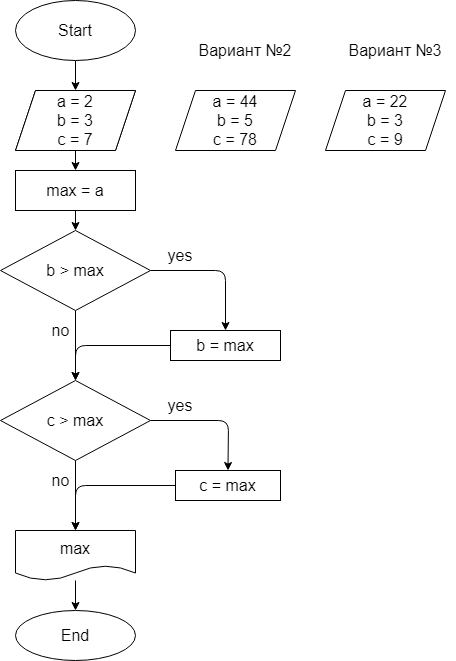

The diagram above was exported from draw.io. Its source (the exported page's mxGraphModel, read from the mxfile embedded in the PNG):
<mxGraphModel dx="650" dy="353" grid="1" gridSize="10" guides="1" tooltips="1" connect="1" arrows="1" fold="1" page="1" pageScale="1" pageWidth="850" pageHeight="1100" math="0" shadow="0">
  <root>
    <mxCell id="0" />
    <mxCell id="1" parent="0" />
    <mxCell id="4" value="" style="edgeStyle=none;html=1;fontSize=16;" edge="1" parent="1" source="2" target="3">
      <mxGeometry relative="1" as="geometry" />
    </mxCell>
    <mxCell id="2" value="&lt;font style=&quot;font-size: 16px&quot;&gt;Start&lt;/font&gt;" style="ellipse;whiteSpace=wrap;html=1;" vertex="1" parent="1">
      <mxGeometry x="160" y="10" width="120" height="60" as="geometry" />
    </mxCell>
    <mxCell id="6" value="" style="edgeStyle=none;html=1;fontSize=16;" edge="1" parent="1" source="3" target="5">
      <mxGeometry relative="1" as="geometry" />
    </mxCell>
    <mxCell id="3" value="&lt;font style=&quot;font-size: 16px&quot;&gt;a = 2&lt;br&gt;b = 3&lt;br&gt;c = 7&lt;/font&gt;" style="shape=parallelogram;perimeter=parallelogramPerimeter;whiteSpace=wrap;html=1;fixedSize=1;" vertex="1" parent="1">
      <mxGeometry x="160" y="100" width="120" height="60" as="geometry" />
    </mxCell>
    <mxCell id="8" value="" style="edgeStyle=none;html=1;fontSize=16;" edge="1" parent="1" source="5" target="7">
      <mxGeometry relative="1" as="geometry" />
    </mxCell>
    <mxCell id="5" value="&lt;font style=&quot;font-size: 16px&quot;&gt;max = a&lt;/font&gt;" style="whiteSpace=wrap;html=1;" vertex="1" parent="1">
      <mxGeometry x="160" y="180" width="120" height="40" as="geometry" />
    </mxCell>
    <mxCell id="10" value="" style="edgeStyle=none;html=1;fontSize=16;entryX=0.5;entryY=0;entryDx=0;entryDy=0;" edge="1" parent="1" source="7" target="20">
      <mxGeometry relative="1" as="geometry">
        <mxPoint x="380" y="335" as="targetPoint" />
        <Array as="points">
          <mxPoint x="370" y="280" />
        </Array>
      </mxGeometry>
    </mxCell>
    <mxCell id="27" value="" style="edgeStyle=none;html=1;fontSize=16;" edge="1" parent="1" source="7" target="26">
      <mxGeometry relative="1" as="geometry" />
    </mxCell>
    <mxCell id="7" value="&lt;font style=&quot;font-size: 16px&quot;&gt;b &amp;gt; max&lt;/font&gt;" style="rhombus;whiteSpace=wrap;html=1;" vertex="1" parent="1">
      <mxGeometry x="145" y="240" width="150" height="80" as="geometry" />
    </mxCell>
    <mxCell id="11" value="no" style="text;html=1;align=center;verticalAlign=middle;resizable=0;points=[];autosize=1;strokeColor=none;fillColor=none;fontSize=16;" vertex="1" parent="1">
      <mxGeometry x="190" y="330" width="30" height="20" as="geometry" />
    </mxCell>
    <mxCell id="29" style="edgeStyle=none;html=1;fontSize=16;entryX=0.5;entryY=0;entryDx=0;entryDy=0;" edge="1" parent="1" source="20" target="26">
      <mxGeometry relative="1" as="geometry">
        <mxPoint x="220" y="355" as="targetPoint" />
        <Array as="points">
          <mxPoint x="220" y="355" />
        </Array>
      </mxGeometry>
    </mxCell>
    <mxCell id="20" value="b = max" style="whiteSpace=wrap;html=1;fontSize=16;" vertex="1" parent="1">
      <mxGeometry x="315" y="340" width="110" height="30" as="geometry" />
    </mxCell>
    <mxCell id="22" value="yes" style="text;html=1;strokeColor=none;fillColor=none;align=center;verticalAlign=middle;whiteSpace=wrap;rounded=0;fontSize=16;" vertex="1" parent="1">
      <mxGeometry x="295" y="250" width="60" height="30" as="geometry" />
    </mxCell>
    <mxCell id="32" style="edgeStyle=none;html=1;exitX=1;exitY=0.5;exitDx=0;exitDy=0;entryX=0.5;entryY=0;entryDx=0;entryDy=0;fontSize=16;" edge="1" parent="1" source="26" target="30">
      <mxGeometry relative="1" as="geometry">
        <Array as="points">
          <mxPoint x="373" y="430" />
        </Array>
      </mxGeometry>
    </mxCell>
    <mxCell id="34" style="edgeStyle=none;html=1;entryX=0.5;entryY=0;entryDx=0;entryDy=0;fontSize=16;" edge="1" parent="1" source="26" target="33">
      <mxGeometry relative="1" as="geometry" />
    </mxCell>
    <mxCell id="26" value="&lt;font style=&quot;font-size: 16px&quot;&gt;с &amp;gt; max&lt;/font&gt;" style="rhombus;whiteSpace=wrap;html=1;" vertex="1" parent="1">
      <mxGeometry x="145" y="390" width="150" height="80" as="geometry" />
    </mxCell>
    <mxCell id="35" style="edgeStyle=none;html=1;fontSize=16;entryX=0.5;entryY=0;entryDx=0;entryDy=0;" edge="1" parent="1" source="30" target="33">
      <mxGeometry relative="1" as="geometry">
        <mxPoint x="220" y="530" as="targetPoint" />
        <Array as="points">
          <mxPoint x="220" y="495" />
        </Array>
      </mxGeometry>
    </mxCell>
    <mxCell id="30" value="с = max" style="whiteSpace=wrap;html=1;fontSize=16;" vertex="1" parent="1">
      <mxGeometry x="320" y="480" width="105" height="30" as="geometry" />
    </mxCell>
    <mxCell id="39" value="" style="edgeStyle=none;html=1;fontSize=16;" edge="1" parent="1" source="33" target="38">
      <mxGeometry relative="1" as="geometry" />
    </mxCell>
    <mxCell id="33" value="max" style="shape=document;whiteSpace=wrap;html=1;boundedLbl=1;fontSize=16;" vertex="1" parent="1">
      <mxGeometry x="160" y="540" width="120" height="50" as="geometry" />
    </mxCell>
    <mxCell id="36" value="yes" style="text;html=1;strokeColor=none;fillColor=none;align=center;verticalAlign=middle;whiteSpace=wrap;rounded=0;fontSize=16;" vertex="1" parent="1">
      <mxGeometry x="295" y="400" width="60" height="30" as="geometry" />
    </mxCell>
    <mxCell id="37" value="no" style="text;html=1;align=center;verticalAlign=middle;resizable=0;points=[];autosize=1;strokeColor=none;fillColor=none;fontSize=16;" vertex="1" parent="1">
      <mxGeometry x="190" y="480" width="30" height="20" as="geometry" />
    </mxCell>
    <mxCell id="38" value="End" style="ellipse;whiteSpace=wrap;html=1;fontSize=16;" vertex="1" parent="1">
      <mxGeometry x="160" y="620" width="120" height="50" as="geometry" />
    </mxCell>
    <mxCell id="40" value="&lt;font style=&quot;font-size: 16px&quot;&gt;a = 2&lt;br&gt;b = 3&lt;br&gt;c = 7&lt;/font&gt;" style="shape=parallelogram;perimeter=parallelogramPerimeter;whiteSpace=wrap;html=1;fixedSize=1;" vertex="1" parent="1">
      <mxGeometry x="160" y="100" width="120" height="60" as="geometry" />
    </mxCell>
    <mxCell id="41" value="&lt;font style=&quot;font-size: 16px&quot;&gt;a = 44&lt;br&gt;b = 5&lt;br&gt;c = 78&lt;/font&gt;" style="shape=parallelogram;perimeter=parallelogramPerimeter;whiteSpace=wrap;html=1;fixedSize=1;" vertex="1" parent="1">
      <mxGeometry x="320" y="100" width="120" height="60" as="geometry" />
    </mxCell>
    <mxCell id="43" value="&lt;font style=&quot;font-size: 16px&quot;&gt;a = 22&lt;br&gt;b = 3&lt;br&gt;c = 9&lt;/font&gt;" style="shape=parallelogram;perimeter=parallelogramPerimeter;whiteSpace=wrap;html=1;fixedSize=1;" vertex="1" parent="1">
      <mxGeometry x="470" y="100" width="120" height="60" as="geometry" />
    </mxCell>
    <mxCell id="45" value="Вариант №2" style="text;html=1;strokeColor=none;fillColor=none;align=center;verticalAlign=middle;whiteSpace=wrap;rounded=0;fontSize=16;" vertex="1" parent="1">
      <mxGeometry x="330" y="50" width="120" height="20" as="geometry" />
    </mxCell>
    <mxCell id="46" value="Вариант №3" style="text;html=1;strokeColor=none;fillColor=none;align=center;verticalAlign=middle;whiteSpace=wrap;rounded=0;fontSize=16;" vertex="1" parent="1">
      <mxGeometry x="480" y="50" width="120" height="20" as="geometry" />
    </mxCell>
  </root>
</mxGraphModel>